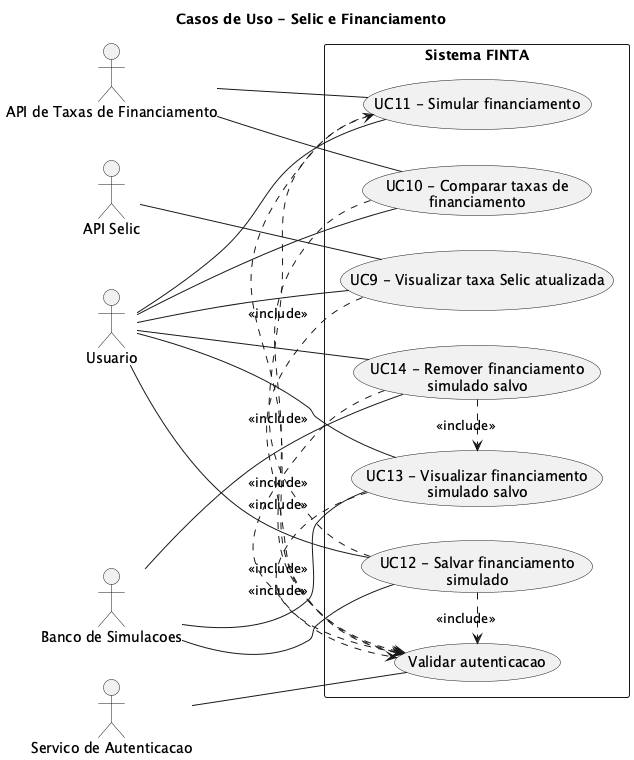

The diagram above was rendered by PlantUML. Its source (embedded in the PNG):
@startuml UC-Financiamento
left to right direction
skinparam shadowing false
skinparam packageStyle rectangle

title Casos de Uso - Selic e Financiamento

actor "Usuario" as U
actor "Servico de Autenticacao" as AUTH
actor "API Selic" as SELIC
actor "API de Taxas de Financiamento" as TAXAS
actor "Banco de Simulacoes" as DB_SIM

rectangle "Sistema FINTA" {
  usecase "UC9 - Visualizar taxa Selic atualizada" as UC9
  usecase "UC10 - Comparar taxas de\nfinanciamento" as UC10
  usecase "UC11 - Simular financiamento" as UC11
  usecase "UC12 - Salvar financiamento\nsimulado" as UC12
  usecase "UC13 - Visualizar financiamento\nsimulado salvo" as UC13
  usecase "UC14 - Remover financiamento\nsimulado salvo" as UC14

  usecase "Validar autenticacao" as UC_VAL_AUTH
}

U -- UC9
U -- UC10
U -- UC11
U -- UC12
U -- UC13
U -- UC14

UC9 .> UC_VAL_AUTH : <<include>>
UC10 .> UC_VAL_AUTH : <<include>>
UC11 .> UC_VAL_AUTH : <<include>>
UC12 .> UC_VAL_AUTH : <<include>>
UC13 .> UC_VAL_AUTH : <<include>>
UC14 .> UC_VAL_AUTH : <<include>>

UC12 .> UC11 : <<include>>
UC14 .> UC13 : <<include>>

AUTH -- UC_VAL_AUTH
SELIC -- UC9
TAXAS -- UC10
TAXAS -- UC11
DB_SIM -- UC12
DB_SIM -- UC13
DB_SIM -- UC14
@enduml